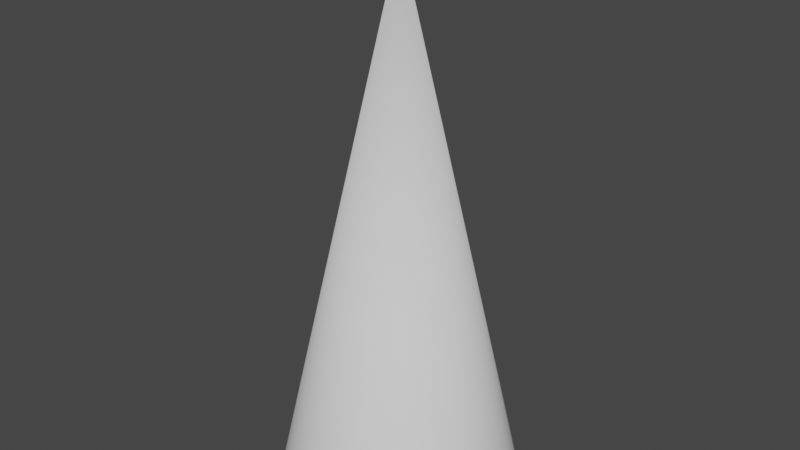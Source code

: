 # Source: WeaponCone.blend  (saved by Blender 2.91.10; exported with 4.5.12 LTS)
import bpy
from mathutils import Matrix  # noqa: F401  (used for matrix-valued properties, if any)

bpy.ops.wm.read_factory_settings(use_empty=True)
scene = bpy.context.scene
scene.name = 'Scene'

# ---- collections
col_collection = bpy.data.collections.new('Collection'); scene.collection.children.link(col_collection)

# ---- node groups
ng_auto_smooth = bpy.data.node_groups.new('Auto Smooth', 'GeometryNodeTree')
_s = ng_auto_smooth.interface.new_socket(name='Geometry', in_out='OUTPUT', socket_type='NodeSocketGeometry')
_s = ng_auto_smooth.interface.new_socket(name='Geometry', in_out='INPUT', socket_type='NodeSocketGeometry')
_s = ng_auto_smooth.interface.new_socket(name='Angle', in_out='INPUT', socket_type='NodeSocketFloat')
_s.subtype = 'ANGLE'
_s.min_value = 0.0
_s.max_value = 3.142
ng_auto_smooth.is_modifier = True
_N = ng_auto_smooth.nodes; _L = ng_auto_smooth.links
n0 = _N.new('NodeGroupOutput'); n0.name = 'Group Output'; n0.location = (480, -100)
n1 = _N.new('NodeGroupInput'); n1.name = 'Group Input'; n1.location = (-420, -300)
n2 = _N.new('NodeGroupInput'); n2.name = 'Group Input.001'; n2.location = (-60, -100)
n3 = _N.new('GeometryNodeSetShadeSmooth'); n3.name = 'Set Shade Smooth'; n3.location = (120, -100)
n3.domain = 'EDGE'
n4 = _N.new('GeometryNodeSetShadeSmooth'); n4.name = 'Set Shade Smooth.001'; n4.location = (300, -100)
n5 = _N.new('GeometryNodeInputMeshEdgeAngle'); n5.name = 'Edge Angle'; n5.location = (-420, -220)
n6 = _N.new('GeometryNodeInputEdgeSmooth'); n6.name = 'Is Edge Smooth'; n6.location = (-60, -160)
n7 = _N.new('GeometryNodeInputShadeSmooth'); n7.name = 'Is Face Smooth'; n7.location = (-240, -340)
n8 = _N.new('FunctionNodeBooleanMath'); n8.name = 'Boolean Math'; n8.location = (-60, -220)
n9 = _N.new('FunctionNodeCompare'); n9.name = 'Compare'; n9.location = (-240, -180)
n9.operation = 'LESS_EQUAL'
_L.new(n5.outputs[0], n9.inputs[0])
_L.new(n4.outputs[0], n0.inputs[0])
_L.new(n1.outputs[1], n9.inputs[1])
_L.new(n9.outputs[0], n8.inputs[0])
_L.new(n7.outputs[0], n8.inputs[1])
_L.new(n2.outputs[0], n3.inputs[0])
_L.new(n6.outputs[0], n3.inputs[1])
_L.new(n3.outputs[0], n4.inputs[0])
_L.new(n8.outputs[0], n3.inputs[2])
n0.is_active_output = True

# ---- world
world_world = bpy.data.worlds.new('World'); scene.world = world_world
world_world.use_nodes = True; world_world.node_tree.nodes.clear()
_N = world_world.node_tree.nodes; _L = world_world.node_tree.links
n0 = _N.new('ShaderNodeOutputWorld'); n0.name = 'World Output'; n0.location = (300, 300)
n1 = _N.new('ShaderNodeBackground'); n1.name = 'Background'; n1.location = (10, 300)
n1.inputs[0].default_value = (0.05088, 0.05088, 0.05088, 1.0)
_L.new(n1.outputs[0], n0.inputs[0])
n0.is_active_output = True
world_world.color = (0.05088, 0.05088, 0.05088)
world_world.use_sun_shadow = False
world_world.sun_shadow_jitter_overblur = 0.0

# ---- meshes
me_cone = bpy.data.meshes.new('Cone')
me_cone.from_pydata([(1.7e-08, 0.8568, -3.827), (0.1672, 0.8403, -3.827), (0.3279, 0.7916, -3.827), (0.476, 0.7124, -3.827), (0.6059, 0.6059, -3.827), (0.7124, 0.476, -3.827), (0.7916, 0.3279, -3.827), (0.8403, 0.1672, -3.827), (0.8568, 1.055e-07, -3.827), (0.8403, -0.1672, -3.827), (0.7916, -0.3279, -3.827), (0.7124, -0.476, -3.827), (0.6059, -0.6059, -3.827), (0.476, -0.7124, -3.827), (0.3279, -0.7916, -3.827), (0.1672, -0.8403, -3.827), (-2.622e-07, -0.8568, -3.827), (-0.1672, -0.8403, -3.827), (-0.3279, -0.7916, -3.827), (-0.476, -0.7124, -3.827), (-0.6059, -0.6059, -3.827), (-0.7124, -0.476, -3.827), (-0.7916, -0.3279, -3.827), (-0.8403, -0.1672, -3.827), (-0.8568, 8.681e-07, -3.827), (-0.8403, 0.1672, -3.827), (-0.7916, 0.3279, -3.827), (-0.7124, 0.476, -3.827), (-0.6059, 0.6059, -3.827), (-0.476, 0.7124, -3.827), (-0.3279, 0.7916, -3.827), (-0.1672, 0.8403, -3.827), (0.0, 0.0, -2.384e-07)], [], [(0, 32, 1), (1, 32, 2), (2, 32, 3), (3, 32, 4), (4, 32, 5), (5, 32, 6), (6, 32, 7), (7, 32, 8), (8, 32, 9), (9, 32, 10), (10, 32, 11), (11, 32, 12), (12, 32, 13), (13, 32, 14), (14, 32, 15), (15, 32, 16), (16, 32, 17), (17, 32, 18), (18, 32, 19), (19, 32, 20), (20, 32, 21), (21, 32, 22), (22, 32, 23), (23, 32, 24), (24, 32, 25), (25, 32, 26), (26, 32, 27), (27, 32, 28), (28, 32, 29), (29, 32, 30), (0, 1, 2, 3, 4, 5, 6, 7, 8, 9, 10, 11, 12, 13, 14, 15, 16, 17, 18, 19, 20, 21, 22, 23, 24, 25, 26, 27, 28, 29, 30, 31), (30, 32, 31), (31, 32, 0)])
me_cone.polygons.foreach_set('use_smooth', [True] * 33)
_uv = me_cone.uv_layers.new(name='UVMap')
_uv.uv.foreach_set('vector', [0.25, 0.49, 0.25, 0.25, 0.2968, 0.4854, 0.2968, 0.4854, 0.25, 0.25, 0.3418, 0.4717, 0.3418, 0.4717, 0.25, 0.25, 0.3833, 0.4496, 0.3833, 0.4496, 0.25, 0.25, 0.4197, 0.4197, 0.4197, 0.4197, 0.25, 0.25, 0.4496, 0.3833, 0.4496, 0.3833, 0.25, 0.25, 0.4717, 0.3418, 0.4717, 0.3418, 0.25, 0.25, 0.4854, 0.2968, 0.4854, 0.2968, 0.25, 0.25, 0.49, 0.25, 0.49, 0.25, 0.25, 0.25, 0.4854, 0.2032, 0.4854, 0.2032, 0.25, 0.25, 0.4717, 0.1582, 0.4717, 0.1582, 0.25, 0.25, 0.4496, 0.1167, 0.4496, 0.1167, 0.25, 0.25, 0.4197, 0.08029, 0.4197, 0.08029, 0.25, 0.25, 0.3833, 0.05045, 0.3833, 0.05045, 0.25, 0.25, 0.3418, 0.02827, 0.3418, 0.02827, 0.25, 0.25, 0.2968, 0.01461, 0.2968, 0.01461, 0.25, 0.25, 0.25, 0.01, 0.25, 0.01, 0.25, 0.25, 0.2032, 0.01461, 0.2032, 0.01461, 0.25, 0.25, 0.1582, 0.02827, 0.1582, 0.02827, 0.25, 0.25, 0.1167, 0.05045, 0.1167, 0.05045, 0.25, 0.25, 0.08029, 0.08029, 0.08029, 0.08029, 0.25, 0.25, 0.05045, 0.1167, 0.05045, 0.1167, 0.25, 0.25, 0.02827, 0.1582, 0.02827, 0.1582, 0.25, 0.25, 0.01461, 0.2032, 0.01461, 0.2032, 0.25, 0.25, 0.01, 0.25, 0.01, 0.25, 0.25, 0.25, 0.01461, 0.2968, 0.01461, 0.2968, 0.25, 0.25, 0.02827, 0.3418, 0.02827, 0.3418, 0.25, 0.25, 0.05045, 0.3833, 0.05045, 0.3833, 0.25, 0.25, 0.08029, 0.4197, 0.08029, 0.4197, 0.25, 0.25, 0.1167, 0.4496, 0.1167, 0.4496, 0.25, 0.25, 0.1582, 0.4717, 0.75, 0.49, 0.7968, 0.4854, 0.8418, 0.4717, 0.8833, 0.4496, 0.9197, 0.4197, 0.9496, 0.3833, 0.9717, 0.3418, 0.9854, 0.2968, 0.99, 0.25, 0.9854, 0.2032, 0.9717, 0.1582, 0.9496, 0.1167, 0.9197, 0.08029, 0.8833, 0.05045, 0.8418, 0.02827, 0.7968, 0.01461, 0.75, 0.01, 0.7032, 0.01461, 0.6582, 0.02827, 0.6167, 0.05045, 0.5803, 0.08029, 0.5504, 0.1167, 0.5283, 0.1582, 0.5146, 0.2032, 0.51, 0.25, 0.5146, 0.2968, 0.5283, 0.3418, 0.5504, 0.3833, 0.5803, 0.4197, 0.6167, 0.4496, 0.6582, 0.4717, 0.7032, 0.4854, 0.1582, 0.4717, 0.25, 0.25, 0.2032, 0.4854, 0.2032, 0.4854, 0.25, 0.25, 0.25, 0.49])
me_cone.use_remesh_fix_poles = True
me_cone.use_remesh_preserve_attributes = False
me_cone.use_mirror_vertex_groups = False
me_cone.update()

# ---- objects
ob_cone = bpy.data.objects.new('Cone', me_cone)

# ---- transforms, parenting, visibility, modifiers, constraints
ob_cone.location = (0.0, 0.0, 3.833)
ob_cone.lineart.crease_threshold = 0.0
_m = ob_cone.modifiers.new('Auto Smooth', 'NODES')
_m.node_group = ng_auto_smooth
_gi = [s.identifier for s in ng_auto_smooth.interface.items_tree if s.item_type == 'SOCKET' and s.in_out == 'INPUT']
_m[_gi[1]] = 0.5236  # Angle

# ---- collection membership
col_collection.objects.link(ob_cone)

# ---- scene / render settings (as saved in the file)
scene.frame_start = 1; scene.frame_end = 250; scene.frame_set(1)
scene.render.engine = 'BLENDER_EEVEE_NEXT'
scene.cycles.use_denoising = False
scene.cycles.samples = 128
scene.cycles.sampling_pattern = 'TABULATED_SOBOL'
scene.cycles.use_adaptive_sampling = False
scene.cycles.use_light_tree = False
scene.view_settings.view_transform = 'Filmic'
bpy.context.view_layer.update()

# ---- added for rendering (the .blend has no active camera and no usable light): camera, sun
cam_auto = bpy.data.cameras.new('AutoCamera')
cam_auto.lens = 50.0
cam_auto.sensor_width = 36.0
cam_auto.clip_end = 1000.0
ob_auto_camera = bpy.data.objects.new('AutoCamera', cam_auto)
scene.collection.objects.link(ob_auto_camera)
ob_auto_camera.location = (4.19102, -5.02922, 5.27217)
ob_auto_camera.rotation_euler = (1.09748, -7.21219e-08, 0.694738)
scene.camera = ob_auto_camera
light_auto_sun = bpy.data.lights.new('AutoSun', 'SUN')
light_auto_sun.energy = 3.0
light_auto_sun.angle = 0.0523599
ob_auto_sun = bpy.data.objects.new('AutoSun', light_auto_sun)
scene.collection.objects.link(ob_auto_sun)
ob_auto_sun.rotation_euler = (0.872665, 0.174533, 0.523599)
bpy.context.view_layer.update()
